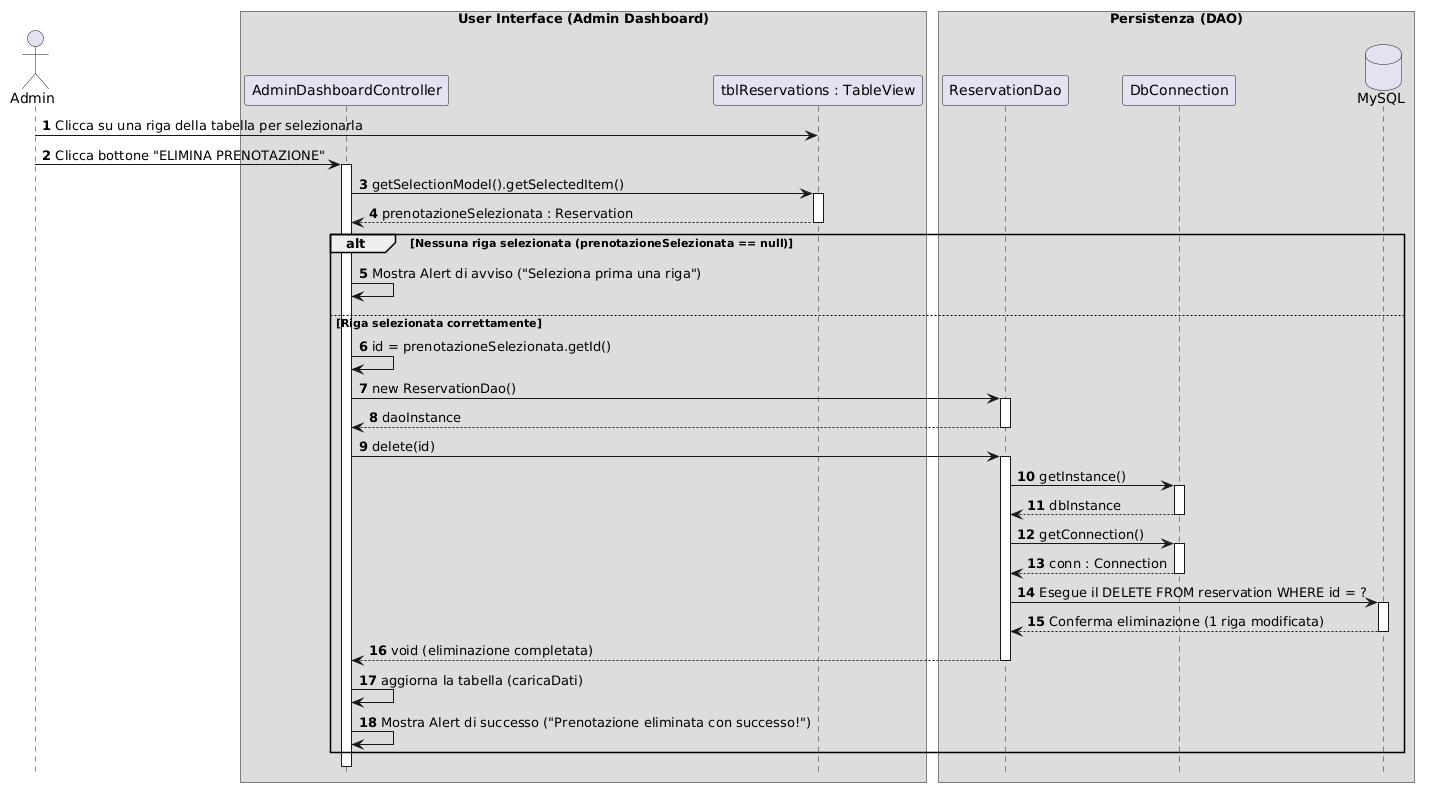

The diagram above was rendered by PlantUML. Its source (embedded in the PNG):
@startuml
hide footbox
autonumber


actor Admin
box "User Interface (Admin Dashboard)" 
    participant "AdminDashboardController" as Ctrl
    participant "tblReservations : TableView" as Table
end box

box "Persistenza (DAO)" 
    participant "ReservationDao" as Dao
    participant "DbConnection" as DB
    database "MySQL" as SQL
end box

Admin -> Table : Clicca su una riga della tabella per selezionarla
Admin -> Ctrl : Clicca bottone "ELIMINA PRENOTAZIONE"
activate Ctrl

Ctrl -> Table : getSelectionModel().getSelectedItem()
activate Table
Table --> Ctrl : prenotazioneSelezionata : Reservation
deactivate Table

alt Nessuna riga selezionata (prenotazioneSelezionata == null)
    Ctrl -> Ctrl : Mostra Alert di avviso ("Seleziona prima una riga")
else Riga selezionata correttamente
    Ctrl -> Ctrl : id = prenotazioneSelezionata.getId()
    
    Ctrl -> Dao : new ReservationDao()
    activate Dao
    Dao --> Ctrl : daoInstance
    deactivate Dao
    
    Ctrl -> Dao : delete(id)
    activate Dao
    
    Dao -> DB : getInstance()
    activate DB
    DB --> Dao : dbInstance
    deactivate DB
    
    Dao -> DB : getConnection()
    activate DB
    DB --> Dao : conn : Connection
    deactivate DB
    
    Dao -> SQL : Esegue il DELETE FROM reservation WHERE id = ?
    activate SQL
    SQL --> Dao : Conferma eliminazione (1 riga modificata)
    deactivate SQL
    
    Dao --> Ctrl : void (eliminazione completata)
    deactivate Dao
    
    Ctrl -> Ctrl : aggiorna la tabella (caricaDati)
    Ctrl -> Ctrl : Mostra Alert di successo ("Prenotazione eliminata con successo!")
end

deactivate Ctrl
@endum